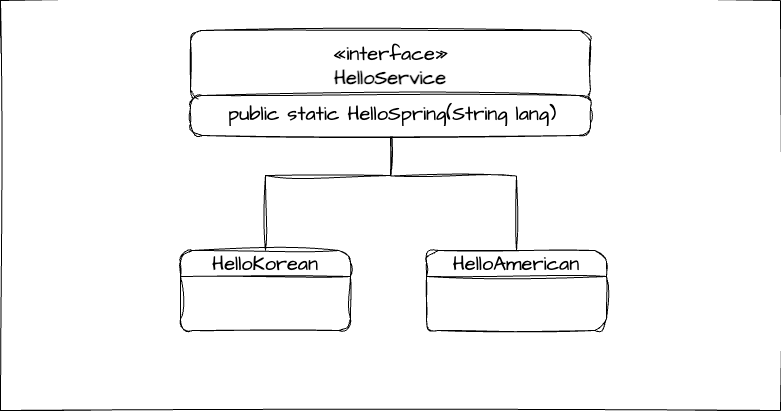

The diagram above was exported from draw.io. Its source (the exported page's mxGraphModel, read from the mxfile embedded in the PNG):
<mxGraphModel dx="1149" dy="741" grid="1" gridSize="10" guides="1" tooltips="1" connect="1" arrows="1" fold="1" page="1" pageScale="1" pageWidth="827" pageHeight="1169" math="0" shadow="0">
  <root>
    <mxCell id="WIyWlLk6GJQsqaUBKTNV-0" />
    <mxCell id="WIyWlLk6GJQsqaUBKTNV-1" parent="WIyWlLk6GJQsqaUBKTNV-0" />
    <mxCell id="mxCZZcAA4y7Uysg4pWo--0" value="" style="rounded=0;whiteSpace=wrap;html=1;sketch=1;hachureGap=4;jiggle=2;curveFitting=1;fontFamily=Architects Daughter;fontSource=https%3A%2F%2Ffonts.googleapis.com%2Fcss%3Ffamily%3DArchitects%2BDaughter;fontSize=20;" vertex="1" parent="WIyWlLk6GJQsqaUBKTNV-1">
      <mxGeometry x="24" y="70" width="780" height="410" as="geometry" />
    </mxCell>
    <mxCell id="mxCZZcAA4y7Uysg4pWo--1" value="«interface»&lt;br&gt;&lt;b&gt;HelloService&lt;/b&gt;" style="html=1;whiteSpace=wrap;sketch=1;hachureGap=4;jiggle=2;curveFitting=1;fontFamily=Architects Daughter;fontSource=https%3A%2F%2Ffonts.googleapis.com%2Fcss%3Ffamily%3DArchitects%2BDaughter;fontSize=20;rounded=1;glass=0;shadow=0;" vertex="1" parent="WIyWlLk6GJQsqaUBKTNV-1">
      <mxGeometry x="214" y="100" width="400" height="70" as="geometry" />
    </mxCell>
    <mxCell id="mxCZZcAA4y7Uysg4pWo--2" style="edgeStyle=orthogonalEdgeStyle;rounded=0;sketch=1;hachureGap=4;jiggle=2;curveFitting=1;orthogonalLoop=1;jettySize=auto;html=1;exitX=0.5;exitY=0;exitDx=0;exitDy=0;entryX=0.5;entryY=1;entryDx=0;entryDy=0;fontFamily=Architects Daughter;fontSource=https%3A%2F%2Ffonts.googleapis.com%2Fcss%3Ffamily%3DArchitects%2BDaughter;fontSize=16;" edge="1" parent="WIyWlLk6GJQsqaUBKTNV-1" source="mxCZZcAA4y7Uysg4pWo--3" target="mxCZZcAA4y7Uysg4pWo--1">
      <mxGeometry relative="1" as="geometry" />
    </mxCell>
    <mxCell id="mxCZZcAA4y7Uysg4pWo--3" value="HelloKorean" style="swimlane;fontStyle=0;childLayout=stackLayout;horizontal=1;startSize=26;fillColor=none;horizontalStack=0;resizeParent=1;resizeParentMax=0;resizeLast=0;collapsible=1;marginBottom=0;whiteSpace=wrap;html=1;sketch=1;hachureGap=4;jiggle=2;curveFitting=1;fontFamily=Architects Daughter;fontSource=https%3A%2F%2Ffonts.googleapis.com%2Fcss%3Ffamily%3DArchitects%2BDaughter;fontSize=20;rounded=1;" vertex="1" parent="WIyWlLk6GJQsqaUBKTNV-1">
      <mxGeometry x="204" y="320" width="170" height="80" as="geometry" />
    </mxCell>
    <mxCell id="mxCZZcAA4y7Uysg4pWo--4" style="edgeStyle=orthogonalEdgeStyle;rounded=0;sketch=1;hachureGap=4;jiggle=2;curveFitting=1;orthogonalLoop=1;jettySize=auto;html=1;exitX=0.5;exitY=0;exitDx=0;exitDy=0;fontFamily=Architects Daughter;fontSource=https%3A%2F%2Ffonts.googleapis.com%2Fcss%3Ffamily%3DArchitects%2BDaughter;fontSize=16;" edge="1" parent="WIyWlLk6GJQsqaUBKTNV-1" source="mxCZZcAA4y7Uysg4pWo--5">
      <mxGeometry relative="1" as="geometry">
        <mxPoint x="414" y="170" as="targetPoint" />
      </mxGeometry>
    </mxCell>
    <mxCell id="mxCZZcAA4y7Uysg4pWo--5" value="HelloAmerican" style="swimlane;fontStyle=0;childLayout=stackLayout;horizontal=1;startSize=26;fillColor=none;horizontalStack=0;resizeParent=1;resizeParentMax=0;resizeLast=0;collapsible=1;marginBottom=0;whiteSpace=wrap;html=1;sketch=1;hachureGap=4;jiggle=2;curveFitting=1;fontFamily=Architects Daughter;fontSource=https%3A%2F%2Ffonts.googleapis.com%2Fcss%3Ffamily%3DArchitects%2BDaughter;fontSize=20;rounded=1;" vertex="1" parent="WIyWlLk6GJQsqaUBKTNV-1">
      <mxGeometry x="450" y="320" width="180" height="80" as="geometry" />
    </mxCell>
    <mxCell id="mxCZZcAA4y7Uysg4pWo--6" value="" style="rounded=1;whiteSpace=wrap;html=1;sketch=1;hachureGap=4;jiggle=2;curveFitting=1;fontFamily=Architects Daughter;fontSource=https%3A%2F%2Ffonts.googleapis.com%2Fcss%3Ffamily%3DArchitects%2BDaughter;fontSize=20;imageWidth=23;arcSize=30;" vertex="1" parent="WIyWlLk6GJQsqaUBKTNV-1">
      <mxGeometry x="214" y="165" width="400" height="40" as="geometry" />
    </mxCell>
    <mxCell id="mxCZZcAA4y7Uysg4pWo--7" value="public static HelloSpring(String lang)" style="text;strokeColor=none;fillColor=none;align=left;verticalAlign=top;spacingLeft=4;spacingRight=4;overflow=hidden;rotatable=0;points=[[0,0.5],[1,0.5]];portConstraint=eastwest;whiteSpace=wrap;html=1;fontSize=20;fontFamily=Architects Daughter;rounded=1;" vertex="1" parent="WIyWlLk6GJQsqaUBKTNV-1">
      <mxGeometry x="246" y="165" width="370" height="56" as="geometry" />
    </mxCell>
  </root>
</mxGraphModel>